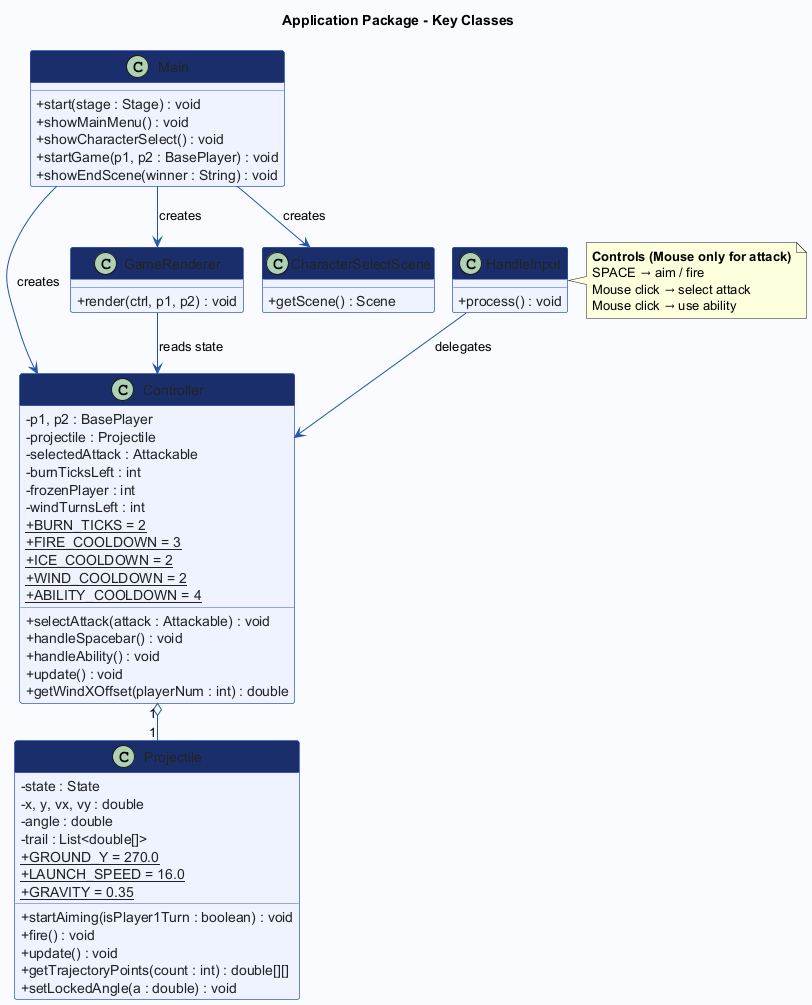

The diagram above was rendered by PlantUML. Its source (embedded in the PNG):
@startuml 04_application
!pragma layout smetana
skinparam classAttributeIconSize 0
skinparam backgroundColor #FAFBFF
skinparam class {
  BackgroundColor #EEF3FF
  BorderColor #3A5CC5
  HeaderBackgroundColor #1A2E6B
  FontColor #FFFFFF
  ArrowColor #2255AA
  AttributeFontColor #222222
}

title <b>Application Package - Key Classes</b>

class Main {
  + start(stage : Stage) : void
  + showMainMenu() : void
  + showCharacterSelect() : void
  + startGame(p1, p2 : BasePlayer) : void
  + showEndScene(winner : String) : void
}

class Controller {
  - p1, p2 : BasePlayer
  - projectile : Projectile
  - selectedAttack : Attackable
  - burnTicksLeft : int
  - frozenPlayer : int
  - windTurnsLeft : int
  + {static} BURN_TICKS = 2
  + {static} FIRE_COOLDOWN = 3
  + {static} ICE_COOLDOWN = 2
  + {static} WIND_COOLDOWN = 2
  + {static} ABILITY_COOLDOWN = 4
  + selectAttack(attack : Attackable) : void
  + handleSpacebar() : void
  + handleAbility() : void
  + update() : void
  + getWindXOffset(playerNum : int) : double
}

class Projectile {
  - state : State
  - x, y, vx, vy : double
  - angle : double
  - trail : List<double[]>
  + {static} GROUND_Y = 270.0
  + {static} LAUNCH_SPEED = 16.0
  + {static} GRAVITY = 0.35
  + startAiming(isPlayer1Turn : boolean) : void
  + fire() : void
  + update() : void
  + getTrajectoryPoints(count : int) : double[][]
  + setLockedAngle(a : double) : void
}

class HandleInput {
  + process() : void
}

note right of HandleInput
  <b>Controls (Mouse only for attack)</b>
  SPACE → aim / fire
  Mouse click → select attack
  Mouse click → use ability
end note

class GameRenderer {
  + render(ctrl, p1, p2) : void
}

class CharacterSelectScene {
  + getScene() : Scene
}

Main --> Controller : creates
Main --> GameRenderer : creates
Main --> CharacterSelectScene : creates
Controller "1" o-- "1" Projectile
HandleInput --> Controller : delegates
GameRenderer --> Controller : reads state

@enduml